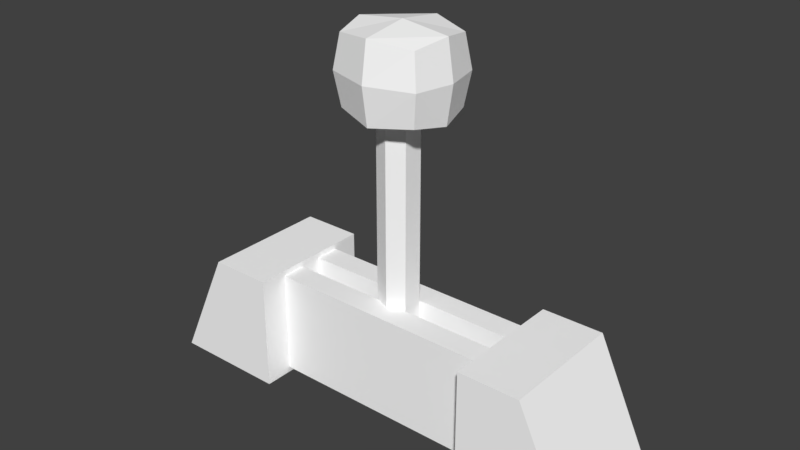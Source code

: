 # Source: big_fence_lever.blend  (saved by Blender 2.79.0; exported with 4.5.12 LTS)
import bpy
from mathutils import Matrix  # noqa: F401  (used for matrix-valued properties, if any)

bpy.ops.wm.read_factory_settings(use_empty=True)
scene = bpy.context.scene
scene.name = 'Scene'

# ---- collections
col_collection_1 = bpy.data.collections.new('Collection 1'); scene.collection.children.link(col_collection_1)

# ---- materials (node trees are filled in below, after node groups)
mat_big_fence = bpy.data.materials.new('big_fence')
mat_big_fence.alpha_threshold = 0.0
mat_big_fence.use_transparent_shadow = False
mat_big_fence.diffuse_color = (1.0, 1.0, 1.0, 1.0)
mat_big_fence.roughness = 0.5
mat_big_fence.specular_intensity = 0.0
mat_big_fence.line_color = (0.0, 0.0, 0.0, 1.0)

# ---- material node trees

# ---- world
world_world = bpy.data.worlds.new('World'); scene.world = world_world
world_world.color = (0.05088, 0.05088, 0.05088)
world_world.use_sun_shadow = False
world_world.sun_shadow_jitter_overblur = 0.0
world_world.cycles.sampling_method = 'MANUAL'

# ---- meshes
me_bigfenceleverbase = bpy.data.meshes.new('BigFenceLeverBase')
me_bigfenceleverbase.from_pydata([(0.2112, -0.01562, 0.1226), (0.2112, -0.01562, -0.01314), (-0.209, -0.01562, 0.1226), (-0.209, -0.01562, -0.01314), (0.2112, -0.04686, 0.1226), (0.2112, -0.04686, -0.01314), (-0.209, -0.04686, 0.1226), (-0.209, -0.04686, -0.01314), (0.2112, 0.01416, -0.01314), (0.2112, 0.01416, 0.1226), (-0.209, 0.01416, -0.01314), (-0.209, 0.01416, 0.1226), (0.2112, 0.0454, -0.01314), (0.2112, 0.0454, 0.1226), (-0.209, 0.0454, -0.01314), (-0.209, 0.0454, 0.1226), (0.2978, -0.08381, -0.02026), (0.2272, -0.08381, 0.1297), (0.1475, -0.08381, -0.02026), (0.1475, -0.08381, 0.1297), (0.2978, 0.08206, -0.02026), (0.2272, 0.08206, 0.1297), (0.1475, 0.08206, -0.02026), (0.1475, 0.08206, 0.1297), (-0.149, 0.08206, 0.1297), (-0.149, 0.08206, -0.02026), (-0.2287, 0.08206, 0.1297), (-0.2992, 0.08206, -0.02026), (-0.149, -0.08381, 0.1297), (-0.149, -0.08381, -0.02026), (-0.2287, -0.08381, 0.1297), (-0.2992, -0.08381, -0.02026)], [], [(3, 2, 0, 1), (7, 5, 4, 6), (1, 5, 7, 3), (0, 4, 5, 1), (2, 6, 4, 0), (3, 7, 6, 2), (11, 10, 8, 9), (15, 13, 12, 14), (9, 13, 15, 11), (8, 12, 13, 9), (10, 14, 12, 8), (11, 15, 14, 10), (19, 18, 16, 17), (23, 21, 20, 22), (17, 21, 23, 19), (16, 20, 21, 17), (18, 22, 20, 16), (19, 23, 22, 18), (27, 26, 24, 25), (31, 29, 28, 30), (25, 29, 31, 27), (24, 28, 29, 25), (26, 30, 28, 24), (27, 31, 30, 26)])
_uv = me_bigfenceleverbase.uv_layers.new(name='UVMap')
_uv.uv.foreach_set('vector', [0.5871, 0.3426, 0.5871, 0.324, 0.5386, 0.324, 0.5386, 0.3426, 0.9, 0.346, 0.6, 0.346, 0.6, 0.2307, 0.9, 0.2307, 0.6, 0.346, 0.6, 0.346, 0.9, 0.346, 0.9, 0.346, 0.6, 0.2307, 0.6, 0.2307, 0.6, 0.346, 0.6, 0.346, 0.9, 0.3144, 0.9, 0.3144, 0.6, 0.3144, 0.6, 0.3144, 0.9, 0.346, 0.9, 0.346, 0.9, 0.2307, 0.9, 0.2307, 0.5871, 0.3426, 0.5871, 0.324, 0.5386, 0.324, 0.5386, 0.3426, 0.9, 0.346, 0.6, 0.346, 0.6, 0.2307, 0.9, 0.2307, 0.6, 0.346, 0.6, 0.346, 0.9, 0.346, 0.9, 0.346, 0.6, 0.2307, 0.6, 0.2307, 0.6, 0.346, 0.6, 0.346, 0.9, 0.2307, 0.9, 0.2307, 0.6, 0.2307, 0.6, 0.2307, 0.9, 0.346, 0.9, 0.346, 0.9, 0.2307, 0.9, 0.2307, 0.9, 0.346, 0.9, 0.2307, 0.6, 0.2307, 0.6, 0.346, 0.9, 0.346, 0.6, 0.346, 0.6, 0.2307, 0.9, 0.2307, 0.6, 0.346, 0.6, 0.346, 0.9, 0.346, 0.9, 0.346, 0.6, 0.2307, 0.6, 0.2307, 0.6, 0.346, 0.6, 0.346, 0.9, 0.2307, 0.9, 0.2307, 0.6, 0.2307, 0.6, 0.2307, 0.9, 0.346, 0.9, 0.346, 0.9, 0.2307, 0.9, 0.2307, 0.9, 0.346, 0.9, 0.2307, 0.6, 0.2307, 0.6, 0.346, 0.9, 0.346, 0.6, 0.346, 0.6, 0.2307, 0.9, 0.2307, 0.6, 0.346, 0.6, 0.346, 0.9, 0.346, 0.9, 0.346, 0.6, 0.2307, 0.6, 0.2307, 0.6, 0.346, 0.6, 0.346, 0.9, 0.2307, 0.9, 0.2307, 0.6, 0.2307, 0.6, 0.2307, 0.9, 0.346, 0.9, 0.346, 0.9, 0.2307, 0.9, 0.2307])
me_bigfenceleverbase.materials.append(mat_big_fence)
me_bigfenceleverbase.use_remesh_preserve_volume = False
me_bigfenceleverbase.use_remesh_preserve_attributes = False
me_bigfenceleverbase.use_mirror_vertex_groups = False
me_bigfenceleverbase.use_paint_bone_selection = False
me_bigfenceleverbase.use_paint_mask = True
me_bigfenceleverbase.update()
me_bigfencelever = bpy.data.meshes.new('BigFenceLever')
me_bigfencelever.from_pydata([(0.01875, -0.01408, 0.01286), (-0.02431, -0.01408, 0.01286), (-0.02431, -0.01408, 0.376), (0.01875, -0.01408, 0.376), (0.01875, 0.01217, 0.01286), (-0.02431, 0.01217, 0.01286), (0.01875, 0.01217, 0.376), (-0.02431, 0.01217, 0.376), (-0.002778, -0.02358, 0.01286), (-0.002778, -0.02358, 0.376), (-0.002778, 0.02167, 0.01286), (-0.002778, 0.02167, 0.376), (-0.06797, 0.001428, 0.4113), (0.05227, -0.04133, 0.454), (0.07011, 0.001428, 0.4113), (-0.05661, 0.0496, 0.4113), (0.001073, -0.0649, 0.4113), (0.05227, 0.04418, 0.454), (-0.05013, 0.04418, 0.3685), (-0.05013, 0.04418, 0.454), (-0.05661, -0.04674, 0.4113), (0.05227, 0.04418, 0.3685), (0.001073, 0.06776, 0.4113), (0.001073, 0.0603, 0.3621), (0.001073, -0.05744, 0.4605), (0.05227, -0.04133, 0.3685), (-0.05013, -0.04133, 0.454), (-0.05013, -0.04133, 0.3685), (0.001073, 0.001428, 0.4686), (0.001073, 0.001428, 0.3539), (0.001073, 0.0603, 0.4605), (0.001073, -0.05744, 0.3621), (-0.06021, 0.001428, 0.3614), (0.06235, 0.001428, 0.3614), (-0.06021, 0.001428, 0.4611), (0.06235, 0.001428, 0.4611), (0.05875, -0.04674, 0.4113), (0.05875, 0.0496, 0.4113)], [], [(9, 2, 1, 8), (11, 10, 5, 7), (1, 2, 7, 5), (8, 1, 5, 10), (9, 3, 6, 11), (3, 0, 4, 6), (2, 9, 11, 7), (0, 8, 10, 4), (6, 4, 10, 11), (3, 9, 8, 0), (22, 37, 21, 23), (14, 35, 13, 36), (29, 32, 18, 23), (16, 36, 13, 24), (28, 34, 26, 24), (12, 34, 19, 15), (20, 26, 34, 12), (30, 19, 34, 28), (31, 27, 32, 29), (37, 17, 35, 14), (25, 31, 29, 33), (17, 30, 28, 35), (35, 28, 24, 13), (20, 16, 24, 26), (33, 29, 23, 21), (15, 22, 23, 18), (19, 30, 22, 15), (27, 31, 16, 20), (21, 37, 14, 33), (27, 20, 12, 32), (32, 12, 15, 18), (31, 25, 36, 16), (33, 14, 36, 25), (30, 17, 37, 22)])
_uv = me_bigfencelever.uv_layers.new(name='UVMap')
_uv.uv.foreach_set('vector', [0.6417, 0.2865, 0.6417, 0.2549, 0.8681, 0.2549, 0.8681, 0.2865, 0.6417, 0.2865, 0.8681, 0.2865, 0.8681, 0.2549, 0.6417, 0.2549, 0.8681, 0.2549, 0.6417, 0.2549, 0.6417, 0.2549, 0.8681, 0.2549, 0.8681, 0.2865, 0.8681, 0.2549, 0.8681, 0.2549, 0.8681, 0.2865, 0.6417, 0.2865, 0.6417, 0.318, 0.6417, 0.318, 0.6417, 0.2865, 0.6417, 0.318, 0.8681, 0.318, 0.8681, 0.318, 0.6417, 0.318, 0.6417, 0.2549, 0.6417, 0.2865, 0.6417, 0.2865, 0.6417, 0.2549, 0.8681, 0.318, 0.8681, 0.2865, 0.8681, 0.2865, 0.8681, 0.318, 0.6417, 0.318, 0.8681, 0.318, 0.8681, 0.2865, 0.6417, 0.2865, 0.6417, 0.318, 0.6417, 0.2865, 0.8681, 0.2865, 0.8681, 0.318, 0.502, 0.2388, 0.502, 0.3888, 0.4443, 0.3888, 0.4443, 0.2388, 0.502, 0.2388, 0.502, 0.3888, 0.4443, 0.3888, 0.4443, 0.2388, 0.502, 0.2388, 0.502, 0.3888, 0.4443, 0.3888, 0.4443, 0.2388, 0.502, 0.2388, 0.502, 0.3888, 0.4443, 0.3888, 0.4443, 0.2388, 0.502, 0.2388, 0.502, 0.3888, 0.4443, 0.3888, 0.4443, 0.2388, 0.502, 0.2388, 0.502, 0.3888, 0.4443, 0.3888, 0.4443, 0.2388, 0.5596, 0.2388, 0.5596, 0.3888, 0.502, 0.3888, 0.502, 0.2388, 0.5596, 0.2388, 0.5596, 0.3888, 0.502, 0.3888, 0.502, 0.2388, 0.5596, 0.2388, 0.5596, 0.3888, 0.502, 0.3888, 0.502, 0.2388, 0.5596, 0.2388, 0.5596, 0.3888, 0.502, 0.3888, 0.502, 0.2388, 0.5596, 0.08877, 0.5596, 0.2388, 0.502, 0.2388, 0.502, 0.08877, 0.5596, 0.08877, 0.5596, 0.2388, 0.502, 0.2388, 0.502, 0.08877, 0.502, 0.08877, 0.502, 0.2388, 0.4443, 0.2388, 0.4443, 0.08877, 0.502, 0.08877, 0.502, 0.2388, 0.4443, 0.2388, 0.4443, 0.08877, 0.502, 0.08877, 0.502, 0.2388, 0.4443, 0.2388, 0.4443, 0.08877, 0.502, 0.08877, 0.502, 0.2388, 0.4443, 0.2388, 0.4443, 0.08877, 0.5596, 0.08877, 0.5596, 0.2388, 0.502, 0.2388, 0.502, 0.08877, 0.5596, 0.08877, 0.5596, 0.2388, 0.502, 0.2388, 0.502, 0.08877, 0.5596, 0.08877, 0.5596, 0.2388, 0.502, 0.2388, 0.502, 0.08877, 0.5596, 0.08877, 0.5596, 0.2388, 0.502, 0.2388, 0.502, 0.08877, 0.502, 0.08877, 0.502, 0.2388, 0.4443, 0.2388, 0.4443, 0.08877, 0.5596, 0.2388, 0.5596, 0.3888, 0.502, 0.3888, 0.502, 0.2388, 0.502, 0.08877, 0.502, 0.2388, 0.4443, 0.2388, 0.4443, 0.08877, 0.5596, 0.2388, 0.5596, 0.3888, 0.502, 0.3888, 0.502, 0.2388])
me_bigfencelever.materials.append(mat_big_fence)
me_bigfencelever.use_remesh_preserve_volume = False
me_bigfencelever.use_remesh_preserve_attributes = False
me_bigfencelever.use_mirror_vertex_groups = False
me_bigfencelever.use_paint_bone_selection = False
me_bigfencelever.use_paint_mask = True
me_bigfencelever.update()

# ---- objects
ob_bigfenceleverbase = bpy.data.objects.new('BigFenceLeverBase', me_bigfenceleverbase)
ob_bigfencelever = bpy.data.objects.new('BigFenceLever', me_bigfencelever)

# ---- transforms, parenting, visibility, modifiers, constraints
ob_bigfenceleverbase.location = (0.0, 0.0, 0.0)
ob_bigfenceleverbase.scale = (1.442, 1.442, 1.442)
ob_bigfenceleverbase.lock_rotations_4d = False
ob_bigfenceleverbase.empty_display_type = 'ARROWS'
ob_bigfenceleverbase.lineart.crease_threshold = 0.0
ob_bigfencelever.parent = ob_bigfenceleverbase
ob_bigfencelever.matrix_parent_inverse = Matrix(((0.6936, 0.0, 0.0, -0.9844), (0.0, 0.6936, 0.0, 0.0), (0.0, 0.0, 0.6936, 0.0), (0.0, 0.0, 0.0, 1.0)))
ob_bigfencelever.location = (1.419, 0.0, 0.0)
ob_bigfencelever.scale = (1.442, 1.442, 1.442)
ob_bigfencelever.lock_rotations_4d = False
ob_bigfencelever.empty_display_type = 'ARROWS'
ob_bigfencelever.lineart.crease_threshold = 0.0

# ---- collection membership
col_collection_1.objects.link(ob_bigfenceleverbase)
col_collection_1.objects.link(ob_bigfencelever)

# ---- scene / render settings (as saved in the file)
scene.frame_start = 1; scene.frame_end = 250; scene.frame_set(1)
scene.render.engine = 'BLENDER_EEVEE_NEXT'
scene.render.resolution_percentage = 50
scene.render.dither_intensity = 0.0
scene.cycles.use_denoising = False
scene.cycles.samples = 128
scene.cycles.sampling_pattern = 'TABULATED_SOBOL'
scene.cycles.use_adaptive_sampling = False
scene.cycles.use_light_tree = False
scene.cycles.blur_glossy = 0.0
scene.cycles.sample_clamp_indirect = 0.0
scene.view_settings.view_transform = 'Standard'
bpy.context.view_layer.update()

# ---- added for rendering (the .blend has no active camera and no usable light): camera, sun
cam_auto = bpy.data.cameras.new('AutoCamera')
cam_auto.lens = 50.0
cam_auto.sensor_width = 36.0
cam_auto.clip_end = 1000.0
ob_auto_camera = bpy.data.objects.new('AutoCamera', cam_auto)
scene.collection.objects.link(ob_auto_camera)
ob_auto_camera.location = (1.05171, -1.26458, 1.16542)
ob_auto_camera.rotation_euler = (1.09748, -7.21219e-08, 0.694738)
scene.camera = ob_auto_camera
light_auto_sun = bpy.data.lights.new('AutoSun', 'SUN')
light_auto_sun.energy = 3.0
light_auto_sun.angle = 0.0523599
ob_auto_sun = bpy.data.objects.new('AutoSun', light_auto_sun)
scene.collection.objects.link(ob_auto_sun)
ob_auto_sun.rotation_euler = (0.872665, 0.174533, 0.523599)
bpy.context.view_layer.update()
